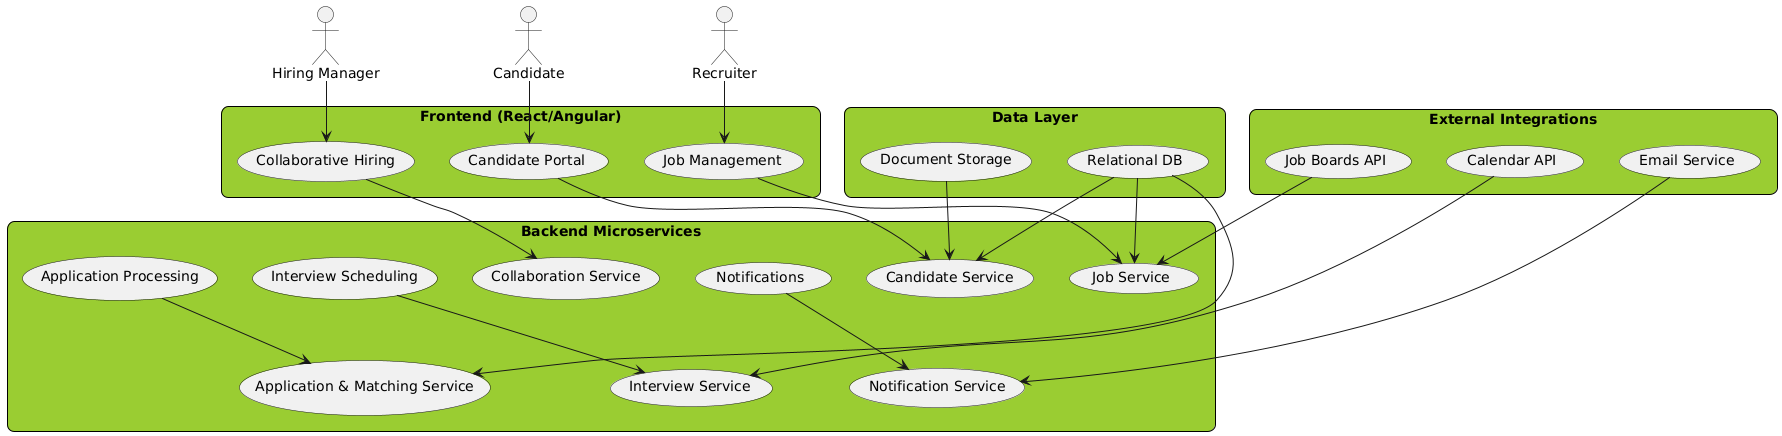

The diagram above was rendered by PlantUML. Its source (embedded in the PNG):
@startuml
skinparam rectangle {
    BackgroundColor YellowGreen
    BorderColor Black
    RoundCorner 15
}

actor "Recruiter" as recruiter
actor "Hiring Manager" as manager
actor "Candidate" as candidate

rectangle "Frontend (React/Angular)" {
  recruiter --> (Job Management)
  manager --> (Collaborative Hiring)
  candidate --> (Candidate Portal)
}

rectangle "Backend Microservices" {
  (Job Management) --> (Job Service)
  (Candidate Portal) --> (Candidate Service)
  (Application Processing) --> (Application & Matching Service)
  (Collaborative Hiring) --> (Collaboration Service)
  (Interview Scheduling) --> (Interview Service)
  (Notifications) --> (Notification Service)
}

rectangle "External Integrations" {
  (Calendar API) --> (Interview Service)
  (Email Service) --> (Notification Service)
  (Job Boards API) --> (Job Service)
}

rectangle "Data Layer" {
  (Relational DB) --> (Job Service)
  (Relational DB) --> (Candidate Service)
  (Relational DB) --> (Application & Matching Service)
  (Document Storage) --> (Candidate Service)
}
@enduml